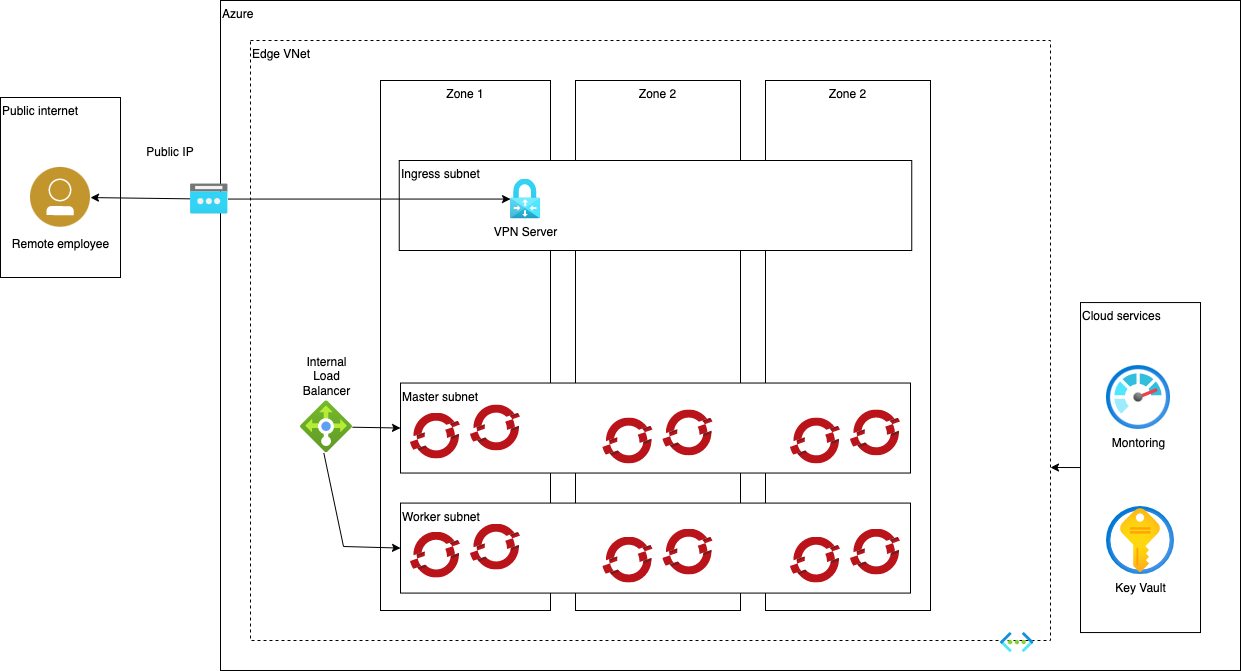

The diagram above was exported from draw.io. Its source (the exported page's mxGraphModel, read from the mxfile embedded in the PNG):
<mxGraphModel dx="2328" dy="931" grid="1" gridSize="10" guides="1" tooltips="1" connect="1" arrows="1" fold="1" page="1" pageScale="1" pageWidth="1100" pageHeight="850" math="0" shadow="0">
  <root>
    <mxCell id="_0J6o0tPFPfRbNGa3L3o-0" />
    <mxCell id="_0J6o0tPFPfRbNGa3L3o-1" style="" parent="_0J6o0tPFPfRbNGa3L3o-0" />
    <mxCell id="_0J6o0tPFPfRbNGa3L3o-2" value="Azure" style="rounded=0;whiteSpace=wrap;html=1;verticalAlign=top;align=left;" parent="_0J6o0tPFPfRbNGa3L3o-1" vertex="1">
      <mxGeometry x="-80" y="60" width="1020" height="670" as="geometry" />
    </mxCell>
    <mxCell id="_0J6o0tPFPfRbNGa3L3o-3" value="Edge VNet" style="rounded=0;whiteSpace=wrap;html=1;verticalAlign=top;align=left;dashed=1;" parent="_0J6o0tPFPfRbNGa3L3o-1" vertex="1">
      <mxGeometry x="-50" y="100" width="800" height="600" as="geometry" />
    </mxCell>
    <mxCell id="_0J6o0tPFPfRbNGa3L3o-4" value="" style="aspect=fixed;html=1;points=[];align=center;image;fontSize=12;image=img/lib/azure2/networking/Virtual_Networks.svg;" parent="_0J6o0tPFPfRbNGa3L3o-1" vertex="1">
      <mxGeometry x="700" y="692.05" width="33.5" height="20" as="geometry" />
    </mxCell>
    <mxCell id="_0J6o0tPFPfRbNGa3L3o-5" value="Zone 1" style="rounded=0;whiteSpace=wrap;html=1;align=center;verticalAlign=top;" parent="_0J6o0tPFPfRbNGa3L3o-1" vertex="1">
      <mxGeometry x="80" y="140" width="170" height="530" as="geometry" />
    </mxCell>
    <mxCell id="_0J6o0tPFPfRbNGa3L3o-6" value="Zone 2" style="rounded=0;whiteSpace=wrap;html=1;align=center;verticalAlign=top;" parent="_0J6o0tPFPfRbNGa3L3o-1" vertex="1">
      <mxGeometry x="275" y="140" width="165" height="530" as="geometry" />
    </mxCell>
    <mxCell id="_0J6o0tPFPfRbNGa3L3o-7" value="Zone 2" style="rounded=0;whiteSpace=wrap;html=1;align=center;verticalAlign=top;" parent="_0J6o0tPFPfRbNGa3L3o-1" vertex="1">
      <mxGeometry x="465" y="140" width="165" height="530" as="geometry" />
    </mxCell>
    <mxCell id="_0J6o0tPFPfRbNGa3L3o-31" value="Master subnet" style="rounded=0;whiteSpace=wrap;html=1;align=left;verticalAlign=top;" parent="_0J6o0tPFPfRbNGa3L3o-1" vertex="1">
      <mxGeometry x="100" y="442.53" width="510" height="90" as="geometry" />
    </mxCell>
    <mxCell id="_0J6o0tPFPfRbNGa3L3o-36" value="" style="sketch=0;aspect=fixed;html=1;points=[];align=center;image;fontSize=12;image=img/lib/mscae/OpenShift.svg;" parent="_0J6o0tPFPfRbNGa3L3o-1" vertex="1">
      <mxGeometry x="110" y="472.53" width="50" height="46" as="geometry" />
    </mxCell>
    <mxCell id="_0J6o0tPFPfRbNGa3L3o-37" value="" style="sketch=0;aspect=fixed;html=1;points=[];align=center;image;fontSize=12;image=img/lib/mscae/OpenShift.svg;" parent="_0J6o0tPFPfRbNGa3L3o-1" vertex="1">
      <mxGeometry x="170" y="464.48" width="50" height="46" as="geometry" />
    </mxCell>
    <mxCell id="_0J6o0tPFPfRbNGa3L3o-39" value="" style="sketch=0;aspect=fixed;html=1;points=[];align=center;image;fontSize=12;image=img/lib/mscae/OpenShift.svg;" parent="_0J6o0tPFPfRbNGa3L3o-1" vertex="1">
      <mxGeometry x="302.5" y="477.48" width="50" height="46" as="geometry" />
    </mxCell>
    <mxCell id="_0J6o0tPFPfRbNGa3L3o-40" value="" style="sketch=0;aspect=fixed;html=1;points=[];align=center;image;fontSize=12;image=img/lib/mscae/OpenShift.svg;" parent="_0J6o0tPFPfRbNGa3L3o-1" vertex="1">
      <mxGeometry x="362.5" y="469.43000000000006" width="50" height="46" as="geometry" />
    </mxCell>
    <mxCell id="_0J6o0tPFPfRbNGa3L3o-42" value="" style="sketch=0;aspect=fixed;html=1;points=[];align=center;image;fontSize=12;image=img/lib/mscae/OpenShift.svg;" parent="_0J6o0tPFPfRbNGa3L3o-1" vertex="1">
      <mxGeometry x="490" y="477.48" width="50" height="46" as="geometry" />
    </mxCell>
    <mxCell id="_0J6o0tPFPfRbNGa3L3o-43" value="" style="sketch=0;aspect=fixed;html=1;points=[];align=center;image;fontSize=12;image=img/lib/mscae/OpenShift.svg;" parent="_0J6o0tPFPfRbNGa3L3o-1" vertex="1">
      <mxGeometry x="550" y="469.43000000000006" width="50" height="46" as="geometry" />
    </mxCell>
    <mxCell id="RVBVVSGLNBDw1JezUozO-8" style="edgeStyle=none;rounded=0;html=1;exitX=0;exitY=0.5;exitDx=0;exitDy=0;" edge="1" parent="_0J6o0tPFPfRbNGa3L3o-1" source="_0J6o0tPFPfRbNGa3L3o-69">
      <mxGeometry relative="1" as="geometry">
        <mxPoint x="750" y="527" as="targetPoint" />
      </mxGeometry>
    </mxCell>
    <mxCell id="_0J6o0tPFPfRbNGa3L3o-69" value="Cloud services" style="rounded=0;whiteSpace=wrap;html=1;align=left;verticalAlign=top;" parent="_0J6o0tPFPfRbNGa3L3o-1" vertex="1">
      <mxGeometry x="780" y="362.05" width="120" height="330" as="geometry" />
    </mxCell>
    <mxCell id="_0J6o0tPFPfRbNGa3L3o-70" value="Montoring" style="aspect=fixed;html=1;points=[];align=center;image;fontSize=12;image=img/lib/azure2/management_governance/Monitor.svg;" parent="_0J6o0tPFPfRbNGa3L3o-1" vertex="1">
      <mxGeometry x="806" y="425" width="64" height="64" as="geometry" />
    </mxCell>
    <mxCell id="_0J6o0tPFPfRbNGa3L3o-73" value="Key Vault" style="aspect=fixed;html=1;points=[];align=center;image;fontSize=12;image=img/lib/azure2/security/Key_Vaults.svg;" parent="_0J6o0tPFPfRbNGa3L3o-1" vertex="1">
      <mxGeometry x="806" y="566.05" width="68" height="68" as="geometry" />
    </mxCell>
    <mxCell id="_0J6o0tPFPfRbNGa3L3o-80" value="Public internet" style="rounded=0;whiteSpace=wrap;html=1;align=left;verticalAlign=top;" parent="_0J6o0tPFPfRbNGa3L3o-1" vertex="1">
      <mxGeometry x="-300" y="157" width="120" height="180" as="geometry" />
    </mxCell>
    <mxCell id="_0J6o0tPFPfRbNGa3L3o-81" value="Remote employee" style="aspect=fixed;perimeter=ellipsePerimeter;html=1;align=center;shadow=0;dashed=0;fontColor=#000000;labelBackgroundColor=#ffffff;fontSize=12;spacingTop=3;image;image=img/lib/ibm/users/user.svg;" parent="_0J6o0tPFPfRbNGa3L3o-1" vertex="1">
      <mxGeometry x="-270" y="226.85" width="60" height="60" as="geometry" />
    </mxCell>
    <mxCell id="yS7yQ-HohCVbsRGfz8Ns-1" value="Worker subnet" style="rounded=0;whiteSpace=wrap;html=1;align=left;verticalAlign=top;" parent="_0J6o0tPFPfRbNGa3L3o-1" vertex="1">
      <mxGeometry x="100" y="562.58" width="510" height="90" as="geometry" />
    </mxCell>
    <mxCell id="yS7yQ-HohCVbsRGfz8Ns-4" value="" style="sketch=0;aspect=fixed;html=1;points=[];align=center;image;fontSize=12;image=img/lib/mscae/OpenShift.svg;" parent="_0J6o0tPFPfRbNGa3L3o-1" vertex="1">
      <mxGeometry x="110" y="591.63" width="50" height="46" as="geometry" />
    </mxCell>
    <mxCell id="yS7yQ-HohCVbsRGfz8Ns-5" value="" style="sketch=0;aspect=fixed;html=1;points=[];align=center;image;fontSize=12;image=img/lib/mscae/OpenShift.svg;" parent="_0J6o0tPFPfRbNGa3L3o-1" vertex="1">
      <mxGeometry x="170" y="583.58" width="50" height="46" as="geometry" />
    </mxCell>
    <mxCell id="yS7yQ-HohCVbsRGfz8Ns-6" value="" style="sketch=0;aspect=fixed;html=1;points=[];align=center;image;fontSize=12;image=img/lib/mscae/OpenShift.svg;" parent="_0J6o0tPFPfRbNGa3L3o-1" vertex="1">
      <mxGeometry x="302.5" y="596.58" width="50" height="46" as="geometry" />
    </mxCell>
    <mxCell id="yS7yQ-HohCVbsRGfz8Ns-7" value="" style="sketch=0;aspect=fixed;html=1;points=[];align=center;image;fontSize=12;image=img/lib/mscae/OpenShift.svg;" parent="_0J6o0tPFPfRbNGa3L3o-1" vertex="1">
      <mxGeometry x="362.5" y="588.5300000000001" width="50" height="46" as="geometry" />
    </mxCell>
    <mxCell id="yS7yQ-HohCVbsRGfz8Ns-8" value="" style="sketch=0;aspect=fixed;html=1;points=[];align=center;image;fontSize=12;image=img/lib/mscae/OpenShift.svg;" parent="_0J6o0tPFPfRbNGa3L3o-1" vertex="1">
      <mxGeometry x="490" y="596.58" width="50" height="46" as="geometry" />
    </mxCell>
    <mxCell id="yS7yQ-HohCVbsRGfz8Ns-9" value="" style="sketch=0;aspect=fixed;html=1;points=[];align=center;image;fontSize=12;image=img/lib/mscae/OpenShift.svg;" parent="_0J6o0tPFPfRbNGa3L3o-1" vertex="1">
      <mxGeometry x="550" y="588.5300000000001" width="50" height="46" as="geometry" />
    </mxCell>
    <mxCell id="1" value="" style="edgeStyle=none;html=1;entryX=0;entryY=0.5;entryDx=0;entryDy=0;" parent="_0J6o0tPFPfRbNGa3L3o-1" source="QBeX7DgfbEe83-1rXW4k-5" target="_0J6o0tPFPfRbNGa3L3o-31" edge="1">
      <mxGeometry relative="1" as="geometry" />
    </mxCell>
    <mxCell id="QBeX7DgfbEe83-1rXW4k-5" value="&lt;br&gt;Internal&lt;br&gt;Load&lt;br&gt;Balancer" style="aspect=fixed;html=1;points=[];align=center;image;fontSize=12;image=img/lib/azure2/networking/Load_Balancers.svg;fontColor=#000000;labelPosition=center;verticalLabelPosition=top;verticalAlign=bottom;" parent="_0J6o0tPFPfRbNGa3L3o-1" vertex="1">
      <mxGeometry y="460.26" width="52" height="52" as="geometry" />
    </mxCell>
    <mxCell id="QBeX7DgfbEe83-1rXW4k-11" value="" style="endArrow=classic;html=1;rounded=0;fontColor=#000000;exitX=0.449;exitY=1.006;exitDx=0;exitDy=0;exitPerimeter=0;entryX=0;entryY=0.5;entryDx=0;entryDy=0;" parent="_0J6o0tPFPfRbNGa3L3o-1" source="QBeX7DgfbEe83-1rXW4k-5" target="yS7yQ-HohCVbsRGfz8Ns-1" edge="1">
      <mxGeometry width="50" height="50" relative="1" as="geometry">
        <mxPoint x="26.479262672811046" y="423.9999999999998" as="sourcePoint" />
        <mxPoint x="100" y="615.0500000000002" as="targetPoint" />
        <Array as="points">
          <mxPoint x="43" y="606" />
        </Array>
      </mxGeometry>
    </mxCell>
    <mxCell id="QBeX7DgfbEe83-1rXW4k-13" value="" style="endArrow=none;html=1;rounded=0;fontColor=#000000;startArrow=classic;startFill=1;" parent="_0J6o0tPFPfRbNGa3L3o-1" source="_0J6o0tPFPfRbNGa3L3o-81" target="QBeX7DgfbEe83-1rXW4k-12" edge="1">
      <mxGeometry width="50" height="50" relative="1" as="geometry">
        <mxPoint x="-157" y="139.8499999999999" as="sourcePoint" />
        <mxPoint x="210" y="139.84518203883454" as="targetPoint" />
      </mxGeometry>
    </mxCell>
    <mxCell id="QBeX7DgfbEe83-1rXW4k-41" value="Public IP" style="text;html=1;strokeColor=none;fillColor=none;align=center;verticalAlign=middle;whiteSpace=wrap;rounded=0;" parent="_0J6o0tPFPfRbNGa3L3o-1" vertex="1">
      <mxGeometry x="-160" y="196.85" width="60" height="30" as="geometry" />
    </mxCell>
    <mxCell id="RVBVVSGLNBDw1JezUozO-5" value="Ingress subnet" style="rounded=0;whiteSpace=wrap;html=1;align=left;verticalAlign=top;" vertex="1" parent="_0J6o0tPFPfRbNGa3L3o-1">
      <mxGeometry x="98.75" y="220" width="512.5" height="90" as="geometry" />
    </mxCell>
    <mxCell id="_0J6o0tPFPfRbNGa3L3o-10" value="VPN Server" style="aspect=fixed;html=1;points=[];align=center;image;fontSize=12;image=img/lib/azure2/networking/Virtual_Network_Gateways.svg;labelPosition=center;verticalLabelPosition=bottom;verticalAlign=top;" parent="_0J6o0tPFPfRbNGa3L3o-1" vertex="1">
      <mxGeometry x="210" y="238.64999999999998" width="30" height="39.81" as="geometry" />
    </mxCell>
    <mxCell id="QBeX7DgfbEe83-1rXW4k-12" value="" style="aspect=fixed;html=1;points=[];align=center;image;fontSize=12;image=img/lib/azure2/networking/Public_IP_Addresses.svg;" parent="_0J6o0tPFPfRbNGa3L3o-1" vertex="1">
      <mxGeometry x="-110" y="243.56000000000003" width="37.5" height="30" as="geometry" />
    </mxCell>
    <mxCell id="_0J6o0tPFPfRbNGa3L3o-82" value="" style="endArrow=classic;html=1;rounded=0;fontColor=#000000;startArrow=none;startFill=1;" parent="_0J6o0tPFPfRbNGa3L3o-1" source="QBeX7DgfbEe83-1rXW4k-12" target="_0J6o0tPFPfRbNGa3L3o-10" edge="1">
      <mxGeometry width="50" height="50" relative="1" as="geometry">
        <mxPoint x="10" y="380" as="sourcePoint" />
        <mxPoint x="60" y="330" as="targetPoint" />
      </mxGeometry>
    </mxCell>
  </root>
</mxGraphModel>